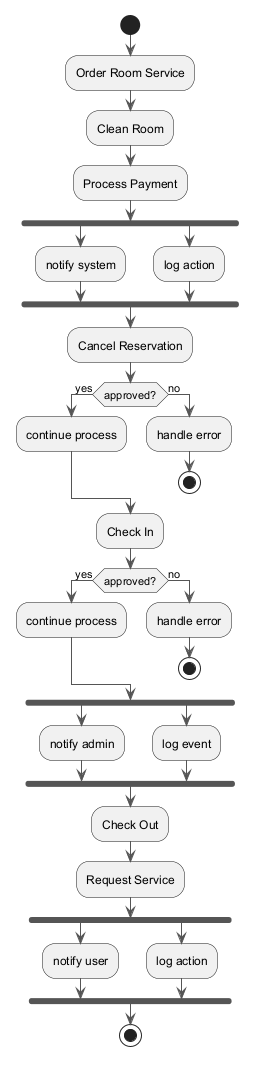

The diagram above was rendered by PlantUML. Its source (embedded in the PNG):
@startuml
skinparam ArrowColor #555555
start
:Order Room Service;
:Clean Room;
:Process Payment;
fork
:notify system;
fork again
:log action;
end fork
:Cancel Reservation;
if (approved?) then (yes)
:continue process;
else (no)
:handle error;
stop
endif
:Check In;
if (approved?) then (yes)
:continue process;
else (no)
:handle error;
stop
endif
fork
:notify admin;
fork again
:log event;
end fork
:Check Out;
:Request Service;
fork
:notify user;
fork again
:log action;
end fork
stop
@enduml